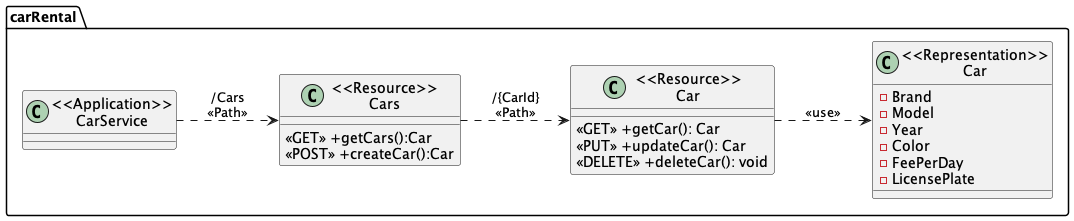

The diagram above was rendered by PlantUML. Its source (embedded in the PNG):
@startuml 
left to right direction
package "carRental"{
    class "<<Application>>\nCarService" as CarService{}

    class "<<Resource>>\nCars" as ResourceCars{
        <<GET>> +getCars():Car
        <<POST>> +createCar():Car
    }

    class "<<Resource>>\nCar" as ResourceCar {
        <<GET>> +getCar(): Car
        <<PUT>> +updateCar(): Car
        <<DELETE>> +deleteCar(): void
    }

    class "<<Representation>>\nCar" as RepresentationCar {
        -Brand
        -Model
        -Year
        -Color
        -FeePerDay
        -LicensePlate
    }

}

CarService ..> ResourceCars:"/Cars\n<<Path>>"
ResourceCars ..> ResourceCar: "/{CarId}\n<<Path>>"
ResourceCar ..> RepresentationCar: "<<use>>"

@enduml